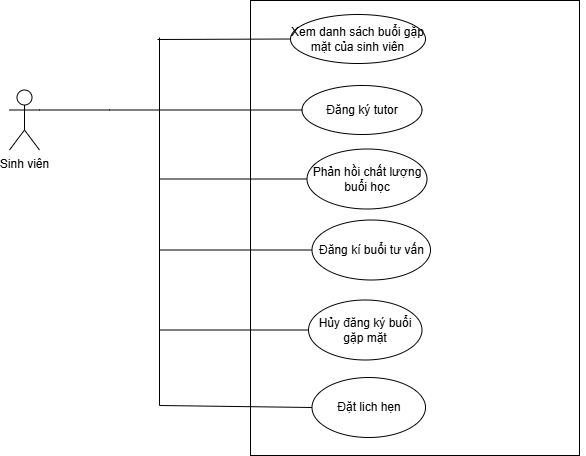

The diagram above was exported from draw.io. Its source (the exported page's mxGraphModel, read from the mxfile embedded in the PNG):
<mxGraphModel dx="2303" dy="503" grid="0" gridSize="10" guides="1" tooltips="1" connect="1" arrows="1" fold="1" page="1" pageScale="1" pageWidth="1169" pageHeight="1654" background="none" math="0" shadow="0">
  <root>
    <mxCell id="0" />
    <mxCell id="1" parent="0" />
    <mxCell id="wWLZY0ByheiKQxfVbQdZ-2" parent="1" style="html=1;whiteSpace=wrap;" value="" vertex="1">
      <mxGeometry height="455" width="329" x="-849" y="365" as="geometry" />
    </mxCell>
    <mxCell id="c8z7_dFxecywjl4ITrjg-14" edge="1" parent="1" style="edgeStyle=orthogonalEdgeStyle;rounded=0;orthogonalLoop=1;jettySize=auto;html=1;exitX=0.5;exitY=1;exitDx=0;exitDy=0;">
      <mxGeometry relative="1" as="geometry">
        <mxPoint x="-522" y="686" as="sourcePoint" />
        <mxPoint x="-522" y="686" as="targetPoint" />
      </mxGeometry>
    </mxCell>
    <mxCell id="d8AvjBHSvbiI3Dv5BYLM-1" parent="1" style="shape=umlActor;verticalLabelPosition=bottom;verticalAlign=top;html=1;outlineConnect=0;" value="Sinh viên" vertex="1">
      <mxGeometry height="60" width="30" x="-1090" y="454.5" as="geometry" />
    </mxCell>
    <mxCell id="d8AvjBHSvbiI3Dv5BYLM-2" parent="1" style="ellipse;whiteSpace=wrap;html=1;" value="Đăng ký tutor" vertex="1">
      <mxGeometry height="49" width="120" x="-797.5" y="450" as="geometry" />
    </mxCell>
    <mxCell id="d8AvjBHSvbiI3Dv5BYLM-3" parent="1" style="ellipse;whiteSpace=wrap;html=1;" value="&lt;div&gt;&lt;div&gt;Phản hồi chất lượng buổi học&lt;/div&gt;&lt;/div&gt;" vertex="1">
      <mxGeometry height="60" width="120" x="-792.5" y="513.5" as="geometry" />
    </mxCell>
    <mxCell id="d8AvjBHSvbiI3Dv5BYLM-4" parent="1" style="ellipse;whiteSpace=wrap;html=1;" value="Hủy đăng ký buổi gặp mặt" vertex="1">
      <mxGeometry height="60" width="113.5" x="-791" y="664.5" as="geometry" />
    </mxCell>
    <mxCell id="d8AvjBHSvbiI3Dv5BYLM-5" parent="1" style="ellipse;whiteSpace=wrap;html=1;" value="Đăng kí buổi tư vấn" vertex="1">
      <mxGeometry height="60" width="118.5" x="-787.5" y="584.5" as="geometry" />
    </mxCell>
    <mxCell id="d8AvjBHSvbiI3Dv5BYLM-12" edge="1" parent="1" style="endArrow=none;html=1;rounded=0;entryX=0;entryY=0.5;entryDx=0;entryDy=0;" target="d8AvjBHSvbiI3Dv5BYLM-2" value="">
      <mxGeometry height="50" relative="1" width="50" as="geometry">
        <mxPoint x="-990" y="474.5" as="sourcePoint" />
        <mxPoint x="-240" y="204.5" as="targetPoint" />
      </mxGeometry>
    </mxCell>
    <mxCell id="d8AvjBHSvbiI3Dv5BYLM-13" edge="1" parent="1" style="edgeStyle=orthogonalEdgeStyle;rounded=0;orthogonalLoop=1;jettySize=auto;html=1;exitX=0.5;exitY=1;exitDx=0;exitDy=0;">
      <mxGeometry relative="1" as="geometry">
        <mxPoint x="-555" y="685.5" as="sourcePoint" />
        <mxPoint x="-555" y="685.5" as="targetPoint" />
      </mxGeometry>
    </mxCell>
    <mxCell id="d8AvjBHSvbiI3Dv5BYLM-14" edge="1" parent="1" style="endArrow=none;html=1;rounded=0;entryX=0;entryY=0.5;entryDx=0;entryDy=0;" target="d8AvjBHSvbiI3Dv5BYLM-3" value="">
      <mxGeometry height="50" relative="1" width="50" as="geometry">
        <mxPoint x="-940" y="543.5" as="sourcePoint" />
        <mxPoint x="-1130" y="404.5" as="targetPoint" />
      </mxGeometry>
    </mxCell>
    <mxCell id="d8AvjBHSvbiI3Dv5BYLM-15" edge="1" parent="1" style="endArrow=none;html=1;rounded=0;entryX=0;entryY=0.5;entryDx=0;entryDy=0;" target="d8AvjBHSvbiI3Dv5BYLM-5" value="">
      <mxGeometry height="50" relative="1" width="50" as="geometry">
        <mxPoint x="-940" y="614.5" as="sourcePoint" />
        <mxPoint x="-560" y="624.5" as="targetPoint" />
      </mxGeometry>
    </mxCell>
    <mxCell id="d8AvjBHSvbiI3Dv5BYLM-16" edge="1" parent="1" style="endArrow=none;html=1;rounded=0;entryX=0;entryY=0.5;entryDx=0;entryDy=0;" target="d8AvjBHSvbiI3Dv5BYLM-4" value="">
      <mxGeometry height="50" relative="1" width="50" as="geometry">
        <mxPoint x="-940" y="694.5" as="sourcePoint" />
        <mxPoint x="-560" y="624.5" as="targetPoint" />
      </mxGeometry>
    </mxCell>
    <mxCell id="d8AvjBHSvbiI3Dv5BYLM-17" edge="1" parent="1" style="endArrow=none;html=1;rounded=0;exitX=1;exitY=0.3333333333333333;exitDx=0;exitDy=0;exitPerimeter=0;" value="">
      <mxGeometry height="50" relative="1" width="50" as="geometry">
        <mxPoint x="-1060" y="474.5" as="sourcePoint" />
        <mxPoint x="-990" y="474.5" as="targetPoint" />
      </mxGeometry>
    </mxCell>
    <mxCell id="d8AvjBHSvbiI3Dv5BYLM-18" edge="1" parent="1" style="endArrow=none;html=1;rounded=0;" value="">
      <mxGeometry height="50" relative="1" width="50" as="geometry">
        <mxPoint x="-940" y="770" as="sourcePoint" />
        <mxPoint x="-940" y="402" as="targetPoint" />
      </mxGeometry>
    </mxCell>
    <mxCell id="PJJci5j0x3NSFLwhF7DZ-1" parent="1" style="ellipse;whiteSpace=wrap;html=1;" value="Đặt lich hẹn" vertex="1">
      <mxGeometry height="60" width="113.5" x="-787.5" y="742" as="geometry" />
    </mxCell>
    <mxCell id="PJJci5j0x3NSFLwhF7DZ-2" edge="1" parent="1" style="endArrow=none;html=1;rounded=0;entryX=0;entryY=0.5;entryDx=0;entryDy=0;" target="PJJci5j0x3NSFLwhF7DZ-1" value="">
      <mxGeometry height="50" relative="1" width="50" as="geometry">
        <mxPoint x="-940" y="770" as="sourcePoint" />
        <mxPoint x="-517.25" y="670" as="targetPoint" />
      </mxGeometry>
    </mxCell>
    <mxCell id="dq38C3YVCcS_adtBNoCP-1" parent="1" style="ellipse;whiteSpace=wrap;html=1;" value="Xem danh sách buổi gặp mặt của sinh viên" vertex="1">
      <mxGeometry height="49" width="135" x="-809" y="379" as="geometry" />
    </mxCell>
    <mxCell id="dq38C3YVCcS_adtBNoCP-2" edge="1" parent="1" style="endArrow=none;html=1;rounded=0;entryX=0;entryY=0.5;entryDx=0;entryDy=0;" value="">
      <mxGeometry height="50" relative="1" width="50" as="geometry">
        <mxPoint x="-942" y="404" as="sourcePoint" />
        <mxPoint x="-809" y="403.5" as="targetPoint" />
      </mxGeometry>
    </mxCell>
  </root>
</mxGraphModel>